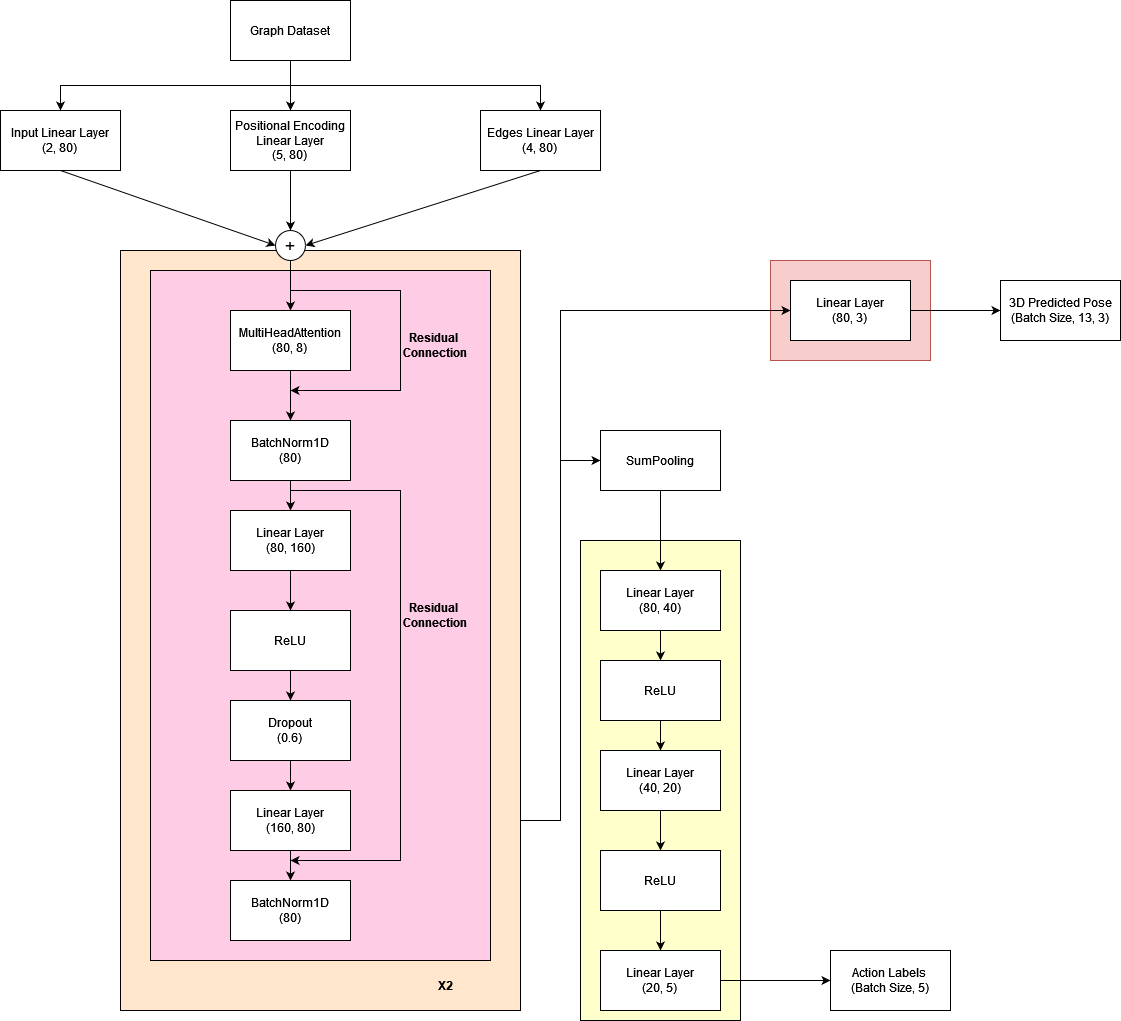

The diagram above was exported from draw.io. Its source (the exported page's mxGraphModel, read from the mxfile embedded in the PNG):
<mxGraphModel dx="670" dy="835" grid="1" gridSize="10" guides="1" tooltips="1" connect="1" arrows="1" fold="1" page="1" pageScale="1" pageWidth="850" pageHeight="1100" math="0" shadow="0">
  <root>
    <mxCell id="0" />
    <mxCell id="1" parent="0" />
    <mxCell id="xTJn93MY0rNefRntsim8-22" value="" style="rounded=0;whiteSpace=wrap;html=1;fillColor=#f8cecc;strokeColor=#b85450;" parent="1" vertex="1">
      <mxGeometry x="890" y="270" width="160" height="100" as="geometry" />
    </mxCell>
    <mxCell id="xTJn93MY0rNefRntsim8-16" value="" style="rounded=0;whiteSpace=wrap;html=1;fillColor=#FFFFCC;" parent="1" vertex="1">
      <mxGeometry x="700" y="550" width="160" height="480" as="geometry" />
    </mxCell>
    <mxCell id="xTJn93MY0rNefRntsim8-9" style="edgeStyle=orthogonalEdgeStyle;rounded=0;orthogonalLoop=1;jettySize=auto;html=1;exitX=1;exitY=0.75;exitDx=0;exitDy=0;" parent="1" source="xTJn93MY0rNefRntsim8-4" target="xTJn93MY0rNefRntsim8-6" edge="1">
      <mxGeometry relative="1" as="geometry">
        <Array as="points">
          <mxPoint x="680" y="830" />
          <mxPoint x="680" y="320" />
        </Array>
      </mxGeometry>
    </mxCell>
    <mxCell id="xTJn93MY0rNefRntsim8-10" style="edgeStyle=orthogonalEdgeStyle;rounded=0;orthogonalLoop=1;jettySize=auto;html=1;exitX=1;exitY=0.75;exitDx=0;exitDy=0;entryX=0;entryY=0.5;entryDx=0;entryDy=0;" parent="1" source="xTJn93MY0rNefRntsim8-4" target="xTJn93MY0rNefRntsim8-8" edge="1">
      <mxGeometry relative="1" as="geometry" />
    </mxCell>
    <mxCell id="xTJn93MY0rNefRntsim8-4" value="" style="rounded=0;whiteSpace=wrap;html=1;fillColor=#FFE6CC;" parent="1" vertex="1">
      <mxGeometry x="240" y="260" width="400" height="760" as="geometry" />
    </mxCell>
    <mxCell id="hDr_nVfSGAn_xczBtllP-40" value="" style="rounded=0;whiteSpace=wrap;html=1;fillColor=#FFCCE6;" parent="1" vertex="1">
      <mxGeometry x="270" y="280" width="340" height="690" as="geometry" />
    </mxCell>
    <mxCell id="hDr_nVfSGAn_xczBtllP-8" value="Graph Dataset" style="rounded=0;whiteSpace=wrap;html=1;" parent="1" vertex="1">
      <mxGeometry x="350" y="10" width="120" height="60" as="geometry" />
    </mxCell>
    <mxCell id="hDr_nVfSGAn_xczBtllP-9" value="&lt;div&gt;Input Linear Layer&lt;/div&gt;&lt;div&gt;(2, 80)&lt;br&gt;&lt;/div&gt;" style="rounded=0;whiteSpace=wrap;html=1;" parent="1" vertex="1">
      <mxGeometry x="120" y="120" width="120" height="60" as="geometry" />
    </mxCell>
    <mxCell id="hDr_nVfSGAn_xczBtllP-10" value="&lt;div&gt;Positional Encoding Linear Layer&lt;/div&gt;&lt;div&gt;(5, 80)&lt;br&gt;&lt;/div&gt;" style="rounded=0;whiteSpace=wrap;html=1;" parent="1" vertex="1">
      <mxGeometry x="350" y="120" width="120" height="60" as="geometry" />
    </mxCell>
    <mxCell id="hDr_nVfSGAn_xczBtllP-11" value="&lt;div&gt;Edges Linear Layer&lt;/div&gt;&lt;div&gt;(4, 80)&lt;br&gt;&lt;/div&gt;" style="rounded=0;whiteSpace=wrap;html=1;" parent="1" vertex="1">
      <mxGeometry x="600" y="120" width="120" height="60" as="geometry" />
    </mxCell>
    <mxCell id="hDr_nVfSGAn_xczBtllP-12" value="" style="endArrow=classic;html=1;rounded=0;exitX=0.5;exitY=1;exitDx=0;exitDy=0;" parent="1" source="hDr_nVfSGAn_xczBtllP-8" target="hDr_nVfSGAn_xczBtllP-10" edge="1">
      <mxGeometry width="50" height="50" relative="1" as="geometry">
        <mxPoint x="380" y="390" as="sourcePoint" />
        <mxPoint x="430" y="340" as="targetPoint" />
      </mxGeometry>
    </mxCell>
    <mxCell id="hDr_nVfSGAn_xczBtllP-13" value="" style="endArrow=classic;html=1;rounded=0;exitX=0.5;exitY=1;exitDx=0;exitDy=0;entryX=0.5;entryY=0;entryDx=0;entryDy=0;edgeStyle=orthogonalEdgeStyle;" parent="1" source="hDr_nVfSGAn_xczBtllP-8" target="hDr_nVfSGAn_xczBtllP-11" edge="1">
      <mxGeometry width="50" height="50" relative="1" as="geometry">
        <mxPoint x="380" y="390" as="sourcePoint" />
        <mxPoint x="430" y="340" as="targetPoint" />
      </mxGeometry>
    </mxCell>
    <mxCell id="hDr_nVfSGAn_xczBtllP-14" value="" style="endArrow=classic;html=1;rounded=0;exitX=0.5;exitY=1;exitDx=0;exitDy=0;entryX=0.5;entryY=0;entryDx=0;entryDy=0;edgeStyle=orthogonalEdgeStyle;" parent="1" source="hDr_nVfSGAn_xczBtllP-8" target="hDr_nVfSGAn_xczBtllP-9" edge="1">
      <mxGeometry width="50" height="50" relative="1" as="geometry">
        <mxPoint x="380" y="390" as="sourcePoint" />
        <mxPoint x="430" y="340" as="targetPoint" />
      </mxGeometry>
    </mxCell>
    <mxCell id="hDr_nVfSGAn_xczBtllP-15" value="" style="endArrow=classic;html=1;rounded=0;exitX=0.5;exitY=1;exitDx=0;exitDy=0;" parent="1" source="hDr_nVfSGAn_xczBtllP-10" edge="1">
      <mxGeometry width="50" height="50" relative="1" as="geometry">
        <mxPoint x="380" y="390" as="sourcePoint" />
        <mxPoint x="410" y="240" as="targetPoint" />
      </mxGeometry>
    </mxCell>
    <mxCell id="hDr_nVfSGAn_xczBtllP-16" value="" style="endArrow=classic;html=1;rounded=0;exitX=0.5;exitY=1;exitDx=0;exitDy=0;entryX=0;entryY=0.5;entryDx=0;entryDy=0;" parent="1" source="hDr_nVfSGAn_xczBtllP-9" edge="1">
      <mxGeometry width="50" height="50" relative="1" as="geometry">
        <mxPoint x="380" y="390" as="sourcePoint" />
        <mxPoint x="395" y="255" as="targetPoint" />
      </mxGeometry>
    </mxCell>
    <mxCell id="hDr_nVfSGAn_xczBtllP-17" value="" style="endArrow=classic;html=1;rounded=0;exitX=0.5;exitY=1;exitDx=0;exitDy=0;entryX=1;entryY=0.5;entryDx=0;entryDy=0;" parent="1" source="hDr_nVfSGAn_xczBtllP-11" edge="1">
      <mxGeometry width="50" height="50" relative="1" as="geometry">
        <mxPoint x="670" y="190" as="sourcePoint" />
        <mxPoint x="425" y="255" as="targetPoint" />
      </mxGeometry>
    </mxCell>
    <mxCell id="hDr_nVfSGAn_xczBtllP-28" style="edgeStyle=orthogonalEdgeStyle;rounded=0;orthogonalLoop=1;jettySize=auto;html=1;" parent="1" source="hDr_nVfSGAn_xczBtllP-18" target="hDr_nVfSGAn_xczBtllP-19" edge="1">
      <mxGeometry relative="1" as="geometry" />
    </mxCell>
    <mxCell id="hDr_nVfSGAn_xczBtllP-18" value="&lt;font style=&quot;font-size: 18px;&quot;&gt;+&lt;/font&gt;" style="ellipse;whiteSpace=wrap;html=1;aspect=fixed;" parent="1" vertex="1">
      <mxGeometry x="395" y="240" width="30" height="30" as="geometry" />
    </mxCell>
    <mxCell id="hDr_nVfSGAn_xczBtllP-24" style="edgeStyle=orthogonalEdgeStyle;rounded=0;orthogonalLoop=1;jettySize=auto;html=1;" parent="1" source="hDr_nVfSGAn_xczBtllP-19" target="hDr_nVfSGAn_xczBtllP-21" edge="1">
      <mxGeometry relative="1" as="geometry" />
    </mxCell>
    <mxCell id="hDr_nVfSGAn_xczBtllP-19" value="&lt;div&gt;MultiHeadAttention&lt;/div&gt;&lt;div&gt;(80, 8)&lt;br&gt;&lt;/div&gt;" style="rounded=0;whiteSpace=wrap;html=1;" parent="1" vertex="1">
      <mxGeometry x="350" y="320" width="120" height="60" as="geometry" />
    </mxCell>
    <mxCell id="hDr_nVfSGAn_xczBtllP-33" style="edgeStyle=orthogonalEdgeStyle;rounded=0;orthogonalLoop=1;jettySize=auto;html=1;" parent="1" source="hDr_nVfSGAn_xczBtllP-21" target="hDr_nVfSGAn_xczBtllP-22" edge="1">
      <mxGeometry relative="1" as="geometry" />
    </mxCell>
    <mxCell id="hDr_nVfSGAn_xczBtllP-21" value="&lt;div&gt;BatchNorm1D&lt;/div&gt;&lt;div&gt;(80)&lt;br&gt;&lt;/div&gt;" style="rounded=0;whiteSpace=wrap;html=1;" parent="1" vertex="1">
      <mxGeometry x="350" y="430" width="120" height="60" as="geometry" />
    </mxCell>
    <mxCell id="hDr_nVfSGAn_xczBtllP-34" style="edgeStyle=orthogonalEdgeStyle;rounded=0;orthogonalLoop=1;jettySize=auto;html=1;" parent="1" source="hDr_nVfSGAn_xczBtllP-22" target="hDr_nVfSGAn_xczBtllP-30" edge="1">
      <mxGeometry relative="1" as="geometry" />
    </mxCell>
    <mxCell id="hDr_nVfSGAn_xczBtllP-22" value="&lt;div&gt;Linear Layer&lt;/div&gt;&lt;div&gt;(80, 160)&lt;/div&gt;" style="rounded=0;whiteSpace=wrap;html=1;" parent="1" vertex="1">
      <mxGeometry x="350" y="520" width="120" height="60" as="geometry" />
    </mxCell>
    <mxCell id="hDr_nVfSGAn_xczBtllP-29" value="" style="endArrow=classic;html=1;rounded=0;" parent="1" edge="1">
      <mxGeometry width="50" height="50" relative="1" as="geometry">
        <mxPoint x="410" y="300" as="sourcePoint" />
        <mxPoint x="410" y="400" as="targetPoint" />
        <Array as="points">
          <mxPoint x="460" y="300" />
          <mxPoint x="520" y="300" />
          <mxPoint x="520" y="340" />
          <mxPoint x="520" y="400" />
        </Array>
      </mxGeometry>
    </mxCell>
    <mxCell id="hDr_nVfSGAn_xczBtllP-35" style="edgeStyle=orthogonalEdgeStyle;rounded=0;orthogonalLoop=1;jettySize=auto;html=1;" parent="1" source="hDr_nVfSGAn_xczBtllP-30" target="hDr_nVfSGAn_xczBtllP-31" edge="1">
      <mxGeometry relative="1" as="geometry" />
    </mxCell>
    <mxCell id="hDr_nVfSGAn_xczBtllP-30" value="ReLU" style="rounded=0;whiteSpace=wrap;html=1;" parent="1" vertex="1">
      <mxGeometry x="350" y="620" width="120" height="60" as="geometry" />
    </mxCell>
    <mxCell id="hDr_nVfSGAn_xczBtllP-36" style="edgeStyle=orthogonalEdgeStyle;rounded=0;orthogonalLoop=1;jettySize=auto;html=1;" parent="1" source="hDr_nVfSGAn_xczBtllP-31" target="hDr_nVfSGAn_xczBtllP-32" edge="1">
      <mxGeometry relative="1" as="geometry" />
    </mxCell>
    <mxCell id="hDr_nVfSGAn_xczBtllP-31" value="&lt;div&gt;Dropout&lt;/div&gt;&lt;div&gt;(0.6)&lt;br&gt;&lt;/div&gt;" style="rounded=0;whiteSpace=wrap;html=1;" parent="1" vertex="1">
      <mxGeometry x="350" y="710" width="120" height="60" as="geometry" />
    </mxCell>
    <mxCell id="hDr_nVfSGAn_xczBtllP-38" style="edgeStyle=orthogonalEdgeStyle;rounded=0;orthogonalLoop=1;jettySize=auto;html=1;" parent="1" source="hDr_nVfSGAn_xczBtllP-32" target="hDr_nVfSGAn_xczBtllP-37" edge="1">
      <mxGeometry relative="1" as="geometry" />
    </mxCell>
    <mxCell id="hDr_nVfSGAn_xczBtllP-32" value="&lt;div&gt;Linear Layer&lt;/div&gt;&lt;div&gt;(160, 80)&lt;/div&gt;" style="rounded=0;whiteSpace=wrap;html=1;" parent="1" vertex="1">
      <mxGeometry x="350" y="800" width="120" height="60" as="geometry" />
    </mxCell>
    <mxCell id="hDr_nVfSGAn_xczBtllP-37" value="&lt;div&gt;BatchNorm1D&lt;/div&gt;&lt;div&gt;(80)&lt;br&gt;&lt;/div&gt;" style="rounded=0;whiteSpace=wrap;html=1;" parent="1" vertex="1">
      <mxGeometry x="350" y="890" width="120" height="60" as="geometry" />
    </mxCell>
    <mxCell id="hDr_nVfSGAn_xczBtllP-39" value="" style="endArrow=classic;html=1;rounded=0;" parent="1" edge="1">
      <mxGeometry width="50" height="50" relative="1" as="geometry">
        <mxPoint x="410" y="500" as="sourcePoint" />
        <mxPoint x="410" y="870" as="targetPoint" />
        <Array as="points">
          <mxPoint x="460" y="500" />
          <mxPoint x="520" y="500" />
          <mxPoint x="520" y="540" />
          <mxPoint x="520" y="870" />
        </Array>
      </mxGeometry>
    </mxCell>
    <mxCell id="xTJn93MY0rNefRntsim8-1" value="&lt;div&gt;&lt;b&gt;Residual&amp;nbsp;&lt;/b&gt;&lt;/div&gt;&lt;div&gt;&lt;b&gt;Connection&lt;/b&gt;&lt;/div&gt;" style="text;html=1;align=center;verticalAlign=middle;whiteSpace=wrap;rounded=0;rotation=0;" parent="1" vertex="1">
      <mxGeometry x="510" y="340" width="90" height="30" as="geometry" />
    </mxCell>
    <mxCell id="xTJn93MY0rNefRntsim8-2" value="&lt;div&gt;&lt;b&gt;Residual&amp;nbsp;&lt;/b&gt;&lt;/div&gt;&lt;div&gt;&lt;b&gt;Connection&lt;/b&gt;&lt;/div&gt;" style="text;html=1;align=center;verticalAlign=middle;whiteSpace=wrap;rounded=0;rotation=0;" parent="1" vertex="1">
      <mxGeometry x="510" y="610" width="90" height="30" as="geometry" />
    </mxCell>
    <mxCell id="xTJn93MY0rNefRntsim8-5" value="&lt;b&gt;X2&lt;/b&gt;" style="text;html=1;align=center;verticalAlign=middle;whiteSpace=wrap;rounded=0;rotation=0;" parent="1" vertex="1">
      <mxGeometry x="520" y="980" width="90" height="30" as="geometry" />
    </mxCell>
    <mxCell id="xTJn93MY0rNefRntsim8-27" style="edgeStyle=orthogonalEdgeStyle;rounded=0;orthogonalLoop=1;jettySize=auto;html=1;" parent="1" source="xTJn93MY0rNefRntsim8-6" target="xTJn93MY0rNefRntsim8-23" edge="1">
      <mxGeometry relative="1" as="geometry" />
    </mxCell>
    <mxCell id="xTJn93MY0rNefRntsim8-6" value="&lt;div&gt;Linear Layer&lt;/div&gt;&lt;div&gt;(80, 3)&lt;br&gt;&lt;/div&gt;" style="rounded=0;whiteSpace=wrap;html=1;" parent="1" vertex="1">
      <mxGeometry x="910" y="290" width="120" height="60" as="geometry" />
    </mxCell>
    <mxCell id="xTJn93MY0rNefRntsim8-17" style="edgeStyle=orthogonalEdgeStyle;rounded=0;orthogonalLoop=1;jettySize=auto;html=1;" parent="1" source="xTJn93MY0rNefRntsim8-8" target="xTJn93MY0rNefRntsim8-11" edge="1">
      <mxGeometry relative="1" as="geometry" />
    </mxCell>
    <mxCell id="xTJn93MY0rNefRntsim8-8" value="SumPooling" style="rounded=0;whiteSpace=wrap;html=1;" parent="1" vertex="1">
      <mxGeometry x="720" y="440" width="120" height="60" as="geometry" />
    </mxCell>
    <mxCell id="xTJn93MY0rNefRntsim8-18" style="edgeStyle=orthogonalEdgeStyle;rounded=0;orthogonalLoop=1;jettySize=auto;html=1;" parent="1" source="xTJn93MY0rNefRntsim8-11" target="xTJn93MY0rNefRntsim8-12" edge="1">
      <mxGeometry relative="1" as="geometry" />
    </mxCell>
    <mxCell id="xTJn93MY0rNefRntsim8-11" value="&lt;div&gt;Linear Layer&lt;/div&gt;&lt;div&gt;(80, 40)&lt;br&gt;&lt;/div&gt;" style="rounded=0;whiteSpace=wrap;html=1;" parent="1" vertex="1">
      <mxGeometry x="720" y="580" width="120" height="60" as="geometry" />
    </mxCell>
    <mxCell id="xTJn93MY0rNefRntsim8-19" style="edgeStyle=orthogonalEdgeStyle;rounded=0;orthogonalLoop=1;jettySize=auto;html=1;" parent="1" source="xTJn93MY0rNefRntsim8-12" target="xTJn93MY0rNefRntsim8-13" edge="1">
      <mxGeometry relative="1" as="geometry" />
    </mxCell>
    <mxCell id="xTJn93MY0rNefRntsim8-12" value="ReLU" style="rounded=0;whiteSpace=wrap;html=1;" parent="1" vertex="1">
      <mxGeometry x="720" y="670" width="120" height="60" as="geometry" />
    </mxCell>
    <mxCell id="xTJn93MY0rNefRntsim8-20" style="edgeStyle=orthogonalEdgeStyle;rounded=0;orthogonalLoop=1;jettySize=auto;html=1;" parent="1" source="xTJn93MY0rNefRntsim8-13" target="xTJn93MY0rNefRntsim8-14" edge="1">
      <mxGeometry relative="1" as="geometry" />
    </mxCell>
    <mxCell id="xTJn93MY0rNefRntsim8-13" value="&lt;div&gt;Linear Layer&lt;/div&gt;&lt;div&gt;(40, 20)&lt;br&gt;&lt;/div&gt;" style="rounded=0;whiteSpace=wrap;html=1;" parent="1" vertex="1">
      <mxGeometry x="720" y="760" width="120" height="60" as="geometry" />
    </mxCell>
    <mxCell id="xTJn93MY0rNefRntsim8-21" style="edgeStyle=orthogonalEdgeStyle;rounded=0;orthogonalLoop=1;jettySize=auto;html=1;" parent="1" source="xTJn93MY0rNefRntsim8-14" target="xTJn93MY0rNefRntsim8-15" edge="1">
      <mxGeometry relative="1" as="geometry" />
    </mxCell>
    <mxCell id="xTJn93MY0rNefRntsim8-14" value="ReLU" style="rounded=0;whiteSpace=wrap;html=1;" parent="1" vertex="1">
      <mxGeometry x="720" y="860" width="120" height="60" as="geometry" />
    </mxCell>
    <mxCell id="xTJn93MY0rNefRntsim8-25" style="edgeStyle=orthogonalEdgeStyle;rounded=0;orthogonalLoop=1;jettySize=auto;html=1;entryX=0;entryY=0.5;entryDx=0;entryDy=0;" parent="1" source="xTJn93MY0rNefRntsim8-15" target="xTJn93MY0rNefRntsim8-24" edge="1">
      <mxGeometry relative="1" as="geometry" />
    </mxCell>
    <mxCell id="xTJn93MY0rNefRntsim8-15" value="&lt;div&gt;Linear Layer&lt;/div&gt;&lt;div&gt;(20, 5)&lt;br&gt;&lt;/div&gt;" style="rounded=0;whiteSpace=wrap;html=1;" parent="1" vertex="1">
      <mxGeometry x="720" y="960" width="120" height="60" as="geometry" />
    </mxCell>
    <mxCell id="xTJn93MY0rNefRntsim8-23" value="&lt;div&gt;3D Predicted Pose&lt;/div&gt;(Batch Size, 13, 3)" style="rounded=0;whiteSpace=wrap;html=1;" parent="1" vertex="1">
      <mxGeometry x="1120" y="290" width="120" height="60" as="geometry" />
    </mxCell>
    <mxCell id="xTJn93MY0rNefRntsim8-24" value="&lt;div&gt;Action Labels&amp;nbsp;&lt;/div&gt;&lt;div&gt;(Batch Size, 5)&lt;/div&gt;" style="rounded=0;whiteSpace=wrap;html=1;" parent="1" vertex="1">
      <mxGeometry x="950" y="960" width="120" height="60" as="geometry" />
    </mxCell>
  </root>
</mxGraphModel>